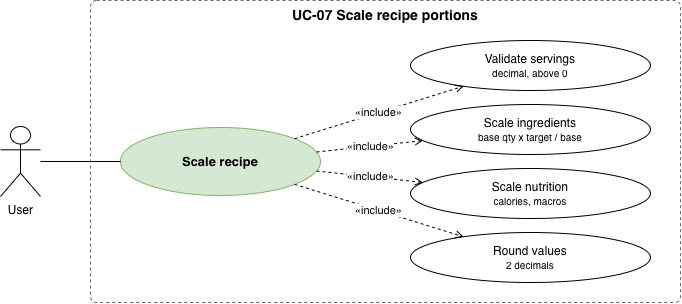

The diagram above was exported from draw.io. Its source (the exported page's mxGraphModel, read from the mxfile embedded in the PNG):
<mxGraphModel dx="699" dy="658" grid="1" gridSize="10" guides="1" tooltips="1" connect="1" arrows="1" fold="1" page="1" pageScale="1" pageWidth="900" pageHeight="700" math="0" shadow="0">
  <root>
    <mxCell id="0" />
    <mxCell id="1" parent="0" />
    <mxCell id="bnd" parent="1" style="rounded=1;whiteSpace=wrap;html=1;dashed=1;fillColor=none;strokeColor=#666666;verticalAlign=top;fontStyle=1;fontSize=14;arcSize=2;" value="UC-07 Scale recipe portions" vertex="1">
      <mxGeometry height="302" width="590" x="140" y="20" as="geometry" />
    </mxCell>
    <mxCell id="pri" parent="1" style="ellipse;whiteSpace=wrap;html=1;fillColor=#d5e8d4;strokeColor=#82b366;fontStyle=1;fontSize=13;" value="Scale recipe" vertex="1">
      <mxGeometry height="68" width="200" x="170" y="147" as="geometry" />
    </mxCell>
    <mxCell id="act0" parent="1" style="shape=umlActor;verticalLabelPosition=bottom;verticalAlign=top;html=1;outlineConnect=0;" value="User" vertex="1">
      <mxGeometry height="70" width="40" x="50" y="146" as="geometry" />
    </mxCell>
    <mxCell id="as0" edge="1" parent="1" source="act0" style="endArrow=none;html=1;" target="pri" value="">
      <mxGeometry relative="1" as="geometry" />
    </mxCell>
    <mxCell id="k0" parent="1" style="ellipse;whiteSpace=wrap;html=1;fontSize=12;" value="Validate servings&lt;br&gt;&lt;font style=&quot;font-size:10px&quot;&gt;decimal, above 0&lt;/font&gt;" vertex="1">
      <mxGeometry height="50" width="240" x="460" y="60" as="geometry" />
    </mxCell>
    <mxCell id="e0" edge="1" parent="1" source="pri" style="endArrow=open;endFill=0;dashed=1;html=1;fontSize=11;labelBackgroundColor=#ffffff;" target="k0" value="«include»">
      <mxGeometry relative="1" as="geometry" />
    </mxCell>
    <mxCell id="k1" parent="1" style="ellipse;whiteSpace=wrap;html=1;fontSize=12;" value="Scale ingredients&lt;br&gt;&lt;font style=&quot;font-size:10px&quot;&gt;base qty x target / base&lt;/font&gt;" vertex="1">
      <mxGeometry height="50" width="240" x="460" y="124" as="geometry" />
    </mxCell>
    <mxCell id="e1" edge="1" parent="1" source="pri" style="endArrow=open;endFill=0;dashed=1;html=1;fontSize=11;labelBackgroundColor=#ffffff;" target="k1" value="«include»">
      <mxGeometry relative="1" as="geometry" />
    </mxCell>
    <mxCell id="k2" parent="1" style="ellipse;whiteSpace=wrap;html=1;fontSize=12;" value="Scale nutrition&lt;br&gt;&lt;font style=&quot;font-size:10px&quot;&gt;calories, macros&lt;/font&gt;" vertex="1">
      <mxGeometry height="50" width="240" x="460" y="188" as="geometry" />
    </mxCell>
    <mxCell id="e2" edge="1" parent="1" source="pri" style="endArrow=open;endFill=0;dashed=1;html=1;fontSize=11;labelBackgroundColor=#ffffff;" target="k2" value="«include»">
      <mxGeometry relative="1" as="geometry" />
    </mxCell>
    <mxCell id="k3" parent="1" style="ellipse;whiteSpace=wrap;html=1;fontSize=12;" value="Round values&lt;br&gt;&lt;font style=&quot;font-size:10px&quot;&gt;2 decimals&lt;/font&gt;" vertex="1">
      <mxGeometry height="50" width="240" x="460" y="252" as="geometry" />
    </mxCell>
    <mxCell id="e3" edge="1" parent="1" source="pri" style="endArrow=open;endFill=0;dashed=1;html=1;fontSize=11;labelBackgroundColor=#ffffff;" target="k3" value="«include»">
      <mxGeometry relative="1" as="geometry" />
    </mxCell>
  </root>
</mxGraphModel>